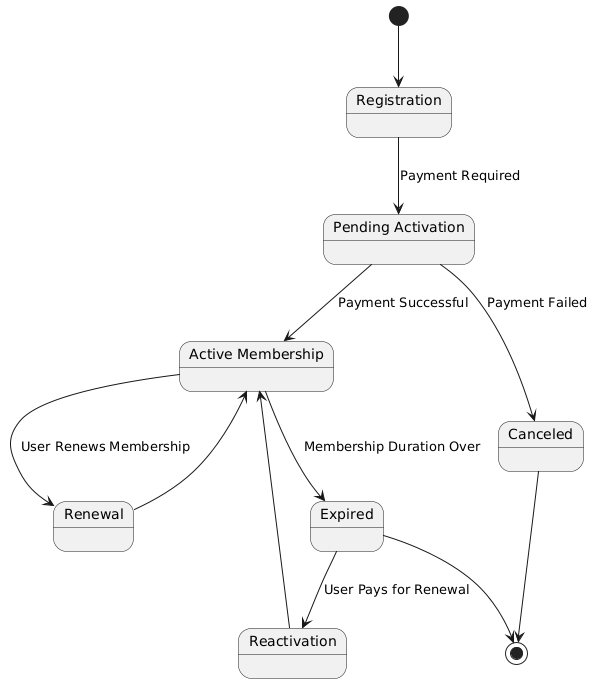

The diagram above was rendered by PlantUML. Its source (embedded in the PNG):
@startuml
[*] --> Registration

state Registration
state Pending_Activation as "Pending Activation"
state Active_Membership as "Active Membership"
state Expired
state Renewal
state Reactivation
state Canceled

Registration --> Pending_Activation : Payment Required
Pending_Activation --> Active_Membership : Payment Successful
Pending_Activation --> Canceled : Payment Failed

Active_Membership --> Expired : Membership Duration Over
Active_Membership --> Renewal : User Renews Membership
Renewal --> Active_Membership

Expired --> Reactivation : User Pays for Renewal
Reactivation --> Active_Membership

Expired --> [*]
Canceled --> [*]
@enduml